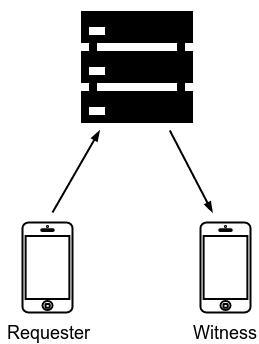

The diagram above was exported from draw.io. Its source (the exported page's mxGraphModel, read from the mxfile embedded in the PNG):
<mxGraphModel dx="878" dy="442" grid="1" gridSize="10" guides="1" tooltips="1" connect="1" arrows="1" fold="1" page="1" pageScale="1" pageWidth="826" pageHeight="1169" background="#ffffff" math="0" shadow="0">
  <root>
    <mxCell id="0" />
    <mxCell id="1" parent="0" />
    <mxCell id="3" value="" style="shape=image;html=1;verticalAlign=top;verticalLabelPosition=bottom;labelBackgroundColor=#ffffff;imageAspect=0;aspect=fixed;image=https://cdn2.iconfinder.com/data/icons/picol-vector/32/server-128.png;strokeColor=#000000;strokeWidth=2;fillColor=#FF0000;gradientColor=#ffffff;" vertex="1" parent="1">
      <mxGeometry x="370" y="20" width="128" height="128" as="geometry" />
    </mxCell>
    <mxCell id="11" value="" style="html=1;verticalLabelPosition=bottom;labelBackgroundColor=#ffffff;verticalAlign=top;shadow=0;dashed=0;strokeWidth=2;shape=mxgraph.ios7.misc.iphone;fillColor=#ffffff;strokeColor=#030303;" vertex="1" parent="1">
      <mxGeometry x="320" y="240" width="50" height="90" as="geometry" />
    </mxCell>
    <mxCell id="12" value="" style="html=1;verticalLabelPosition=bottom;labelBackgroundColor=#ffffff;verticalAlign=top;shadow=0;dashed=0;strokeWidth=2;shape=mxgraph.ios7.misc.iphone;fillColor=#ffffff;strokeColor=#030303;" vertex="1" parent="1">
      <mxGeometry x="498" y="240" width="50" height="90" as="geometry" />
    </mxCell>
    <mxCell id="16" value="" style="endArrow=none;html=1;strokeColor=#000000;strokeWidth=2;startArrow=blockThin;startFill=1;" edge="1" parent="1" source="3">
      <mxGeometry x="258" y="163.77777777777771" width="50" height="50" as="geometry">
        <mxPoint x="442.94623655913983" y="358" as="sourcePoint" />
        <mxPoint x="350" y="230" as="targetPoint" />
      </mxGeometry>
    </mxCell>
    <mxCell id="17" value="" style="endArrow=blockThin;html=1;strokeColor=#000000;strokeWidth=2;endFill=1;" edge="1" parent="1" source="3">
      <mxGeometry x="268" y="173.77777777777771" width="50" height="50" as="geometry">
        <mxPoint x="675.0967741935483" y="358" as="sourcePoint" />
        <mxPoint x="510" y="230" as="targetPoint" />
      </mxGeometry>
    </mxCell>
    <mxCell id="22" value="&lt;font style=&quot;font-size: 18px&quot;&gt;Requester&lt;/font&gt;" style="text;html=1;strokeColor=none;fillColor=none;align=center;verticalAlign=middle;whiteSpace=wrap;overflow=hidden;" vertex="1" parent="1">
      <mxGeometry x="299" y="340" width="92" height="20" as="geometry" />
    </mxCell>
    <mxCell id="23" value="&lt;font style=&quot;font-size: 18px&quot;&gt;Witness&lt;/font&gt;" style="text;html=1;strokeColor=none;fillColor=none;align=center;verticalAlign=middle;whiteSpace=wrap;overflow=hidden;" vertex="1" parent="1">
      <mxGeometry x="491" y="340" width="64" height="20" as="geometry" />
    </mxCell>
  </root>
</mxGraphModel>